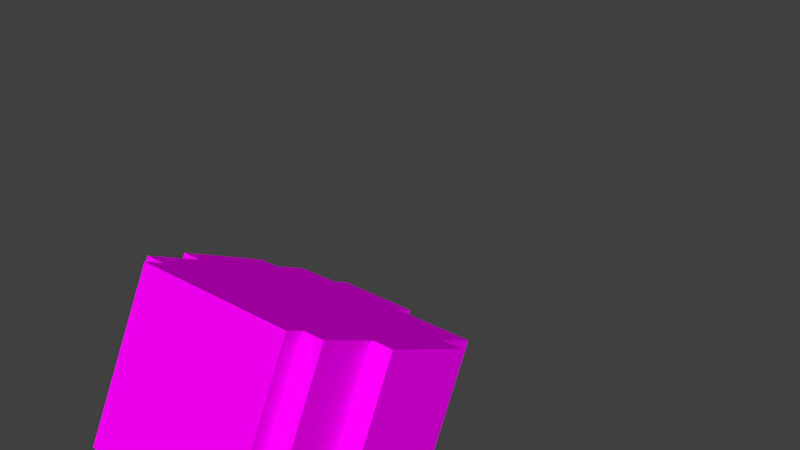 # Source: head_2.blend  (saved by Blender 2.79.0; exported with 4.5.12 LTS)
import bpy
from mathutils import Matrix  # noqa: F401  (used for matrix-valued properties, if any)

bpy.ops.wm.read_factory_settings(use_empty=True)
scene = bpy.context.scene
scene.name = 'Scene'

# ---- collections
col_collection_1 = bpy.data.collections.new('Collection 1'); scene.collection.children.link(col_collection_1)

# ---- images (referenced by path relative to the original .blend; pixels are not part of the script)
import os
ASSET_DIR = os.environ.get("B2B_ASSET_DIR", "")  # directory of the original .blend (textures are referenced by path, not embedded)
HERE = os.path.dirname(os.path.abspath(__file__))  # packed textures are extracted next to this script under _unpacked/

def load_image(name, relpath, width, height, colorspace="sRGB"):
    """Load a texture the original file referenced (path relative to the .blend, or extracted next to this script)."""
    p = next((c for c in (os.path.join(HERE, relpath), os.path.join(ASSET_DIR, relpath)) if relpath and os.path.exists(c)), "")
    if p:
        img = bpy.data.images.load(p, check_existing=True)
        img.name = name
    else:  # same state as the original file: an image datablock whose file is absent (Cycles renders it pink)
        img = bpy.data.images.new(name, width, height)
        img.source = "FILE"
        img.filepath = "//" + (relpath or name)
    img.colorspace_settings.name = colorspace
    return img
img_avatar_head_2_png_001 = load_image('avatar_head_2.png.001', 'avatar_head_2.png', 1024, 1024, 'sRGB')

# ---- materials (node trees are filled in below, after node groups)
mat_base_head = bpy.data.materials.new('base_head')
mat_base_head.alpha_threshold = 0.0
mat_base_head.roughness = 0.5

# ---- material node trees
mat_base_head.use_nodes = True; mat_base_head.node_tree.nodes.clear()
_N = mat_base_head.node_tree.nodes; _L = mat_base_head.node_tree.links
n0 = _N.new('ShaderNodeOutputMaterial'); n0.name = 'Material Output'; n0.location = (300, 300)
n1 = _N.new('ShaderNodeBsdfPrincipled'); n1.name = 'Principled BSDF'; n1.location = (10, 300)
n1.width = 150
n1.subsurface_method = 'BURLEY'
n1.inputs[2].default_value = 0.0
n1.inputs[3].default_value = 1.45
n1.inputs[9].default_value = (1.0, 1.0, 1.0)
n1.inputs[13].default_value = 0.0
n2 = _N.new('ShaderNodeTexImage'); n2.name = 'Image Texture'; n2.location = (-180, 300)
n2.width = 140
n2.image = img_avatar_head_2_png_001
_L.new(n1.outputs[0], n0.inputs[0])
_L.new(n2.outputs[0], n1.inputs[0])
n0.is_active_output = True

# ---- world
world_world = bpy.data.worlds.new('World'); scene.world = world_world
world_world.color = (0.05088, 0.05088, 0.05088)
world_world.use_sun_shadow = False
world_world.sun_shadow_jitter_overblur = 0.0
world_world.cycles.sampling_method = 'MANUAL'

# ---- meshes
me_plane = bpy.data.meshes.new('Plane')
me_plane.from_pydata([(-0.4, -1.0, 0.0), (0.4, -1.0, 0.0), (-0.4, 1.0, 0.0), (0.4, 1.0, 0.0), (0.4, -1.0, 0.1), (0.4, 1.0, 0.1), (0.5, -1.0, 0.1), (0.5, 1.0, 0.1), (0.5, -1.0, 0.4), (0.5, 1.0, 0.4), (0.6, -1.0, 0.4), (0.6, 1.0, 0.4), (0.6, -1.0, 0.9), (0.6, 1.0, 0.9), (0.5, -1.0, 0.9), (0.5, 1.0, 0.9), (0.5, -1.0, 1.1), (0.5, 1.0, 1.1), (0.1, -1.0, 1.1), (0.1, 1.0, 1.1), (0.1, -1.0, 1.2), (0.1, 1.0, 1.2), (-0.3, -1.0, 1.2), (-0.3, 1.0, 1.2), (-0.3, -1.0, 1.1), (-0.3, 1.0, 1.1), (-0.5, -1.0, 1.1), (-0.5, 1.0, 1.1), (-0.5, -1.0, 0.9), (-0.5, 1.0, 0.9), (-0.6, -1.0, 0.9), (-0.6, 1.0, 0.9), (-0.6, -1.0, 0.4), (-0.6, 1.0, 0.4), (-0.5, -1.0, 0.4), (-0.5, 1.0, 0.4), (-0.5, -1.0, 0.1), (-0.5, 1.0, 0.1), (-0.4, -1.0, 0.1), (-0.4, 1.0, 0.1)], [], [(0, 2, 3, 1), (3, 5, 4, 1), (5, 7, 6, 4), (7, 9, 8, 6), (9, 11, 10, 8), (11, 13, 12, 10), (13, 15, 14, 12), (15, 17, 16, 14), (17, 19, 18, 16), (19, 21, 20, 18), (21, 23, 22, 20), (23, 25, 24, 22), (25, 27, 26, 24), (27, 29, 28, 26), (29, 31, 30, 28), (31, 33, 32, 30), (33, 35, 34, 32), (35, 37, 36, 34), (37, 39, 38, 36), (2, 0, 38, 39), (18, 20, 22, 24), (14, 16, 26, 28), (10, 12, 30, 32), (6, 8, 34, 36), (0, 1, 4, 38), (21, 19, 25, 23), (17, 15, 29, 27), (13, 11, 33, 31), (9, 7, 37, 35), (2, 39, 5, 3)])
_uv = me_plane.uv_layers.new(name='UVMap')
_uv.uv.foreach_set('vector', [0.0, 4.47e-08, 1.043e-07, 0.5, 0.2, 0.5, 0.2, 0.0, 0.975, 0.0, 0.95, 0.0, 0.95, 0.5, 0.975, 0.5, 0.475, 1.0, 0.5, 1.0, 0.5, 0.5, 0.475, 0.5, 0.725, 0.0, 0.65, 4.47e-08, 0.65, 0.5, 0.725, 0.5, 0.55, 1.0, 0.575, 1.0, 0.575, 0.5, 0.55, 0.5, 0.325, 0.0, 0.2, 4.47e-08, 0.2, 0.5, 0.325, 0.5, 0.525, 0.5, 0.5, 0.5, 0.5, 1.0, 0.525, 1.0, 0.85, 0.0, 0.8, 1.49e-08, 0.8, 0.5, 0.85, 0.5, 0.65, 0.0, 0.55, 0.0, 0.55, 0.5, 0.65, 0.5, 0.15, 0.5, 0.125, 0.5, 0.125, 1.0, 0.15, 1.0, 0.55, 0.0, 0.45, 4.47e-08, 0.45, 0.5, 0.55, 0.5, 0.6, 0.5, 0.575, 0.5, 0.575, 1.0, 0.6, 1.0, 0.9, 0.0, 0.85, 0.0, 0.85, 0.5, 0.9, 0.5, 0.9, 0.5, 0.95, 0.5, 0.95, 0.0, 0.9, 2.98e-08, 0.55, 0.5, 0.525, 0.5, 0.525, 1.0, 0.55, 1.0, 0.325, 0.5, 0.45, 0.5, 0.45, 0.0, 0.325, 0.0, 0.65, 0.5, 0.625, 0.5, 0.625, 1.0, 0.65, 1.0, 0.725, 0.5, 0.8, 0.5, 0.8, 2.98e-08, 0.725, 0.0, 1.0, 0.0, 0.975, 0.0, 0.975, 0.5, 1.0, 0.5, 0.725, 1.0, 0.725, 0.5, 0.7, 0.5, 0.7, 1.0, 0.8, 0.8, 0.825, 0.8, 0.825, 0.7, 0.8, 0.7, 0.7, 0.5, 0.65, 0.5, 0.65, 0.75, 0.7, 0.75, 0.325, 0.8, 0.45, 0.8, 0.45, 0.5, 0.325, 0.5, 0.25, 0.75, 0.325, 0.75, 0.325, 0.5, 0.25, 0.5, 0.8, 0.5, 0.8, 0.7, 0.825, 0.7, 0.825, 0.5, 0.8, 0.7, 0.775, 0.7, 0.775, 0.8, 0.8, 0.8, 0.775, 0.5, 0.725, 0.5, 0.725, 0.75, 0.775, 0.75, 0.125, 0.5, 0.0, 0.5, 1.49e-07, 0.8, 0.125, 0.8, 0.175, 0.75, 0.25, 0.75, 0.25, 0.5, 0.175, 0.5, 0.775, 0.7, 0.8, 0.7, 0.8, 0.5, 0.775, 0.5])
me_plane.materials.append(mat_base_head)
me_plane.use_remesh_preserve_volume = False
me_plane.use_remesh_preserve_attributes = False
me_plane.use_mirror_vertex_groups = False
me_plane.update()
arm_armature = bpy.data.armatures.new('Armature')  # bones are not reproduced

# ---- objects
ob_armature = bpy.data.objects.new('Armature', arm_armature)
ob_head = bpy.data.objects.new('head', me_plane)

# ---- transforms, parenting, visibility, modifiers, constraints
ob_armature.location = (0.0, 0.03115, 0.09335)
ob_armature.rotation_euler = (-0.4631, -0.0, 0.0)
ob_armature.scale = (0.06374, 0.06374, 0.06374)
ob_armature.show_in_front = True
ob_armature.lineart.crease_threshold = 0.0
ob_head.parent = ob_armature
ob_head.matrix_parent_inverse = Matrix(((15.69, 0.0, 0.0, -0.0), (0.0, 2.051, 15.55, -2.599), (0.0, -15.55, 2.051, -0.1098), (0.0, 0.0, 0.0, 1.0)))
ob_head.location = (0.0004422, 0.003822, 0.0958)
ob_head.rotation_euler = (-0.1311, 0.0, 0.0)
ob_head.scale = (0.06423, 0.02569, 0.06423)
ob_head.lineart.crease_threshold = 0.0

# ---- collection membership
col_collection_1.objects.link(ob_armature)
col_collection_1.objects.link(ob_head)

# ---- scene / render settings (as saved in the file)
scene.frame_start = 1; scene.frame_end = 250; scene.frame_set(12)
scene.render.engine = 'CYCLES'
scene.render.resolution_percentage = 50
scene.render.dither_intensity = 0.0
scene.cycles.use_denoising = False
scene.cycles.samples = 128
scene.cycles.sampling_pattern = 'TABULATED_SOBOL'
scene.cycles.use_adaptive_sampling = False
scene.cycles.use_light_tree = False
scene.cycles.blur_glossy = 0.0
scene.cycles.sample_clamp_indirect = 0.0
scene.view_settings.view_transform = 'Standard'
bpy.context.view_layer.update()

# ---- added for rendering (the .blend has no active camera and no usable light): camera, sun
cam_auto = bpy.data.cameras.new('AutoCamera')
cam_auto.lens = 50.0
cam_auto.sensor_width = 36.0
cam_auto.clip_end = 1000.0
ob_auto_camera = bpy.data.objects.new('AutoCamera', cam_auto)
scene.collection.objects.link(ob_auto_camera)
ob_auto_camera.location = (0.185487, -0.169559, 0.287997)
ob_auto_camera.rotation_euler = (1.09748, -7.21219e-08, 0.694738)
scene.camera = ob_auto_camera
light_auto_sun = bpy.data.lights.new('AutoSun', 'SUN')
light_auto_sun.energy = 3.0
light_auto_sun.angle = 0.0523599
ob_auto_sun = bpy.data.objects.new('AutoSun', light_auto_sun)
scene.collection.objects.link(ob_auto_sun)
ob_auto_sun.rotation_euler = (0.872665, 0.174533, 0.523599)
bpy.context.view_layer.update()

